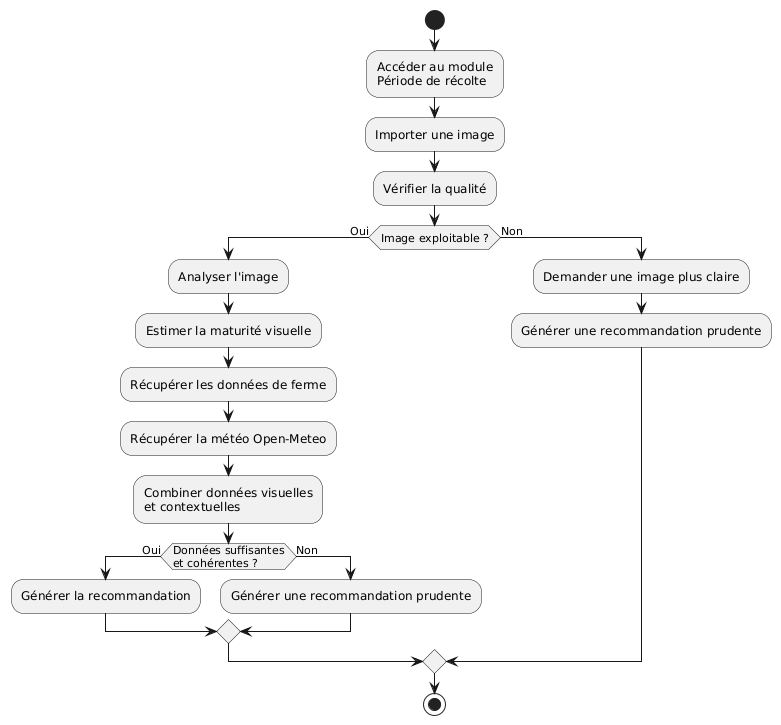

The diagram above was rendered by PlantUML. Its source (embedded in the PNG):
@startuml
skinparam shadowing false
skinparam defaultFontName Arial

start
:Accéder au module\nPériode de récolte;
:Importer une image;
:Vérifier la qualité;
if (Image exploitable ?) then (Oui)
  :Analyser l'image;
  :Estimer la maturité visuelle;
  :Récupérer les données de ferme;
  :Récupérer la météo Open-Meteo;
  :Combiner données visuelles\net contextuelles;
  if (Données suffisantes\net cohérentes ?) then (Oui)
    :Générer la recommandation;
  else (Non)
    :Générer une recommandation prudente;
  endif
else (Non)
  :Demander une image plus claire;
  :Générer une recommandation prudente;
endif
stop
@enduml